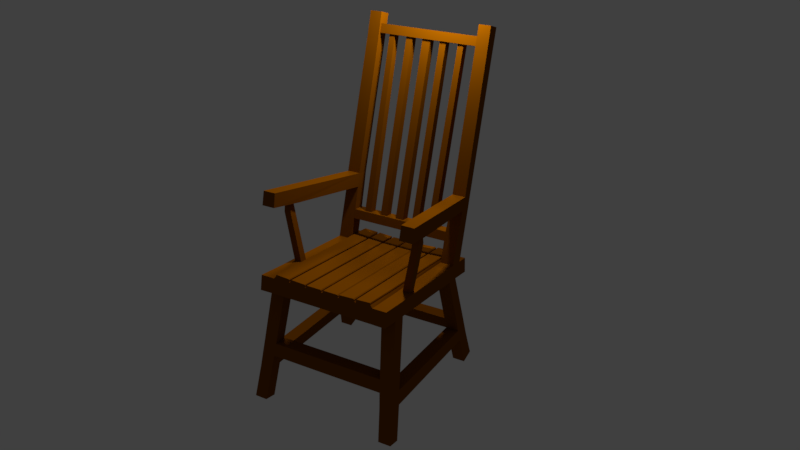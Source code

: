 # Source: chair.blend  (saved by Blender 2.79.0; exported with 4.5.12 LTS)
import bpy
from mathutils import Matrix  # noqa: F401  (used for matrix-valued properties, if any)

bpy.ops.wm.read_factory_settings(use_empty=True)
scene = bpy.context.scene
scene.name = 'Scene'

# ---- collections
col_collection_1 = bpy.data.collections.new('Collection 1'); scene.collection.children.link(col_collection_1)

# ---- materials (node trees are filled in below, after node groups)
mat_chair = bpy.data.materials.new('Chair')
mat_chair.alpha_threshold = 0.0
mat_chair.use_transparent_shadow = False
mat_chair.diffuse_color = (0.2058, 0.05955, 0.0, 1.0)
mat_chair.specular_color = (0.4264, 0.2019, 0.04237)
mat_chair.roughness = 0.5
mat_chair.specular_intensity = 0.5938
mat_chair.line_color = (0.0, 0.0, 0.0, 1.0)

# ---- material node trees

# ---- world
world_world = bpy.data.worlds.new('World'); scene.world = world_world
world_world.color = (0.05088, 0.05088, 0.05088)
world_world.use_sun_shadow = False
world_world.sun_shadow_jitter_overblur = 0.0
world_world.cycles.sampling_method = 'MANUAL'

# ---- cameras
cam_camera = bpy.data.cameras.new('Camera')
cam_camera.clip_end = 100.0
cam_camera.lens = 35.0
cam_camera.sensor_width = 32.0
cam_camera.sensor_height = 18.0
cam_camera.ortho_scale = 6.314
cam_camera.shift_x = 0.02
cam_camera.dof.focus_distance = 0.0
cam_camera.dof.aperture_fstop = 128.0

# ---- lights
light_point = bpy.data.lights.new('Point', 'POINT')
light_point.transmission_factor = 0.0
light_point.energy = 100.0
light_point.shadow_buffer_clip_start = 0.5
light_point.shadow_soft_size = 0.1
light_point.shadow_maximum_resolution = 0.006
light_point.use_absolute_resolution = True
light_lamp = bpy.data.lights.new('Lamp', 'SUN')
light_lamp.transmission_factor = 0.0
light_lamp.cutoff_distance = 30.0
light_lamp.angle = 0.1993
light_lamp.energy = 0.72
light_lamp.shadow_buffer_clip_start = 1.001
light_lamp.shadow_soft_size = 0.1
light_lamp.shadow_cascade_max_distance = 1000.0

# ---- meshes
me_cube = bpy.data.meshes.new('Cube')
me_cube.from_pydata([(1.019, -0.9283, 1.084), (-1.03, -0.9283, 1.194), (1.028, -0.9283, 4.049), (-1.038, -0.9283, 4.126), (1.019, -1.832, 1.084), (-1.03, -1.832, 1.194), (1.028, -1.832, 4.049), (-1.038, -1.832, 4.116), (1.019, -2.762, 1.105), (-1.03, -2.752, 1.194), (1.032, -2.835, 4.04), (-1.038, -2.751, 4.126), (1.019, -3.498, 1.084), (-1.03, -3.481, 1.194), (1.031, -3.558, 4.056), (-1.037, -3.487, 4.183), (1.254, -3.337, 22.88), (-0.9109, -3.338, 27.81), (1.254, -4.006, 22.88), (-0.9107, -4.008, 27.79), (0.9489, -2.765, -9.416), (-0.8441, -3.434, -10.9), (0.949, -3.484, -9.417), (-0.8441, -4.117, -10.89), (0.9713, -2.782, -12.31), (-0.8299, -3.447, -13.64), (0.9715, -3.48, -12.31), (-0.8299, -4.113, -13.62), (-0.7935, -0.9283, 4.257), (-0.7935, -1.832, 4.257), (-0.7935, -2.746, 4.257), (-0.7844, -3.482, 1.284), (-0.7949, -3.495, 4.229), (-0.7411, -3.336, 28.01), (-0.7403, -4.005, 28.02), (0.7505, -0.9283, 4.105), (0.7505, -1.832, 4.105), (0.7505, -2.826, 4.105), (0.9111, 0.01609, -4.994), (0.7526, -3.539, 4.077), (1.078, -3.337, 24.03), (1.078, -4.006, 24.03), (0.7846, -2.764, -9.659), (0.784, -3.476, -9.646), (0.8086, -2.789, -12.42), (0.8069, -3.505, -12.42), (-0.8739, -3.842, 21.25), (-0.8716, -3.172, 21.23), (-0.7052, -3.865, 20.96), (-0.7044, -3.171, 20.95), (1.115, -3.189, 18.07), (1.115, -3.887, 18.08), (0.9308, -3.188, 18.38), (0.9309, -3.872, 18.4), (-0.8603, -3.089, 18.39), (-0.8611, -3.782, 18.4), (-0.6899, -3.78, 18.16), (-0.6902, -3.079, 18.15), (1.048, -3.13, 15.59), (1.05, -3.827, 15.61), (0.8612, -3.123, 15.89), (0.8602, -3.828, 15.91), (0.9878, -3.771, 13.18), (0.8068, -3.78, 13.54), (0.8073, -3.051, 13.55), (0.9868, -3.054, 13.22), (-0.6833, -3.017, 15.55), (-0.6824, -3.736, 15.52), (-0.8494, -3.025, 15.85), (-0.8488, -3.727, 15.84), (1.05, -3.422, -39.16), (1.219, -3.419, -38.64), (1.216, -2.754, -39.98), (1.087, -2.751, -40.3), (1.272, -3.407, -43.88), (1.105, -2.755, -42.11), (1.092, -3.409, -44.35), (0.6761, -2.75, 1.127), (0.8591, -3.488, 1.091), (0.8589, -2.752, 1.092), (-0.6269, -2.751, 4.204), (-0.6247, -3.498, 4.236), (0.5799, -3.536, 4.13), (0.5798, -2.823, 4.146), (-0.412, -3.318, 1.187), (-0.5903, -2.745, 1.228), (-0.305, -3.302, 1.204), (-0.2206, -2.742, 1.181), (-0.2659, -3.482, 1.179), (-0.6114, -3.482, 1.26), (-0.4111, -2.934, 1.19), (-0.3074, -2.934, 1.223), (-0.5087, -3.409, -8.628), (-0.4032, -3.46, -8.834), (-0.4051, -3.785, -8.845), (-0.508, -3.785, -8.623), (-0.4323, -3.491, -10.42), (-0.5089, -3.453, -10.52), (-0.5119, -3.777, -10.51), (-0.4324, -3.829, -10.42), (0.6765, -3.481, 1.119), (1.23, -2.76, -41.77), (1.219, -2.753, -38.63), (1.271, -2.759, -43.89), (1.091, -2.764, -44.36), (1.05, -2.756, -39.16), (1.202, 0.04228, -40.03), (1.23, 0.04129, -41.77), (1.101, 0.04392, -40.25), (1.104, 0.04425, -42.11), (0.7207, -2.737, -3.176), (0.8947, -2.747, -3.079), (0.9111, -2.743, -4.994), (0.7384, -2.737, -5.04), (0.7531, -2.757, -6.442), (0.6995, -2.748, -0.9794), (0.8766, -2.75, -0.9679), (0.9229, -2.752, -6.402), (0.7653, 0.0451, -5.048), (0.7207, 0.01754, -3.172), (0.8947, 0.00971, -3.077), (0.8836, 0.03631, -4.997), (0.8833, -0.1756, -4.993), (0.765, -0.1527, -5.055), (0.7649, -0.6946, -5.048), (0.8837, -0.6882, -4.995), (0.8838, -1.059, -4.999), (0.7652, -1.056, -5.038), (0.8835, -1.644, -4.995), (0.7655, -1.646, -5.048), (0.8839, -2.01, -5.002), (0.7649, -2.01, -5.049), (1.101, -0.1772, -40.25), (1.202, -0.1745, -40.02), (1.101, -0.7073, -40.25), (1.201, -0.7111, -40.03), (1.101, -1.067, -40.26), (1.202, -1.064, -40.02), (1.101, -1.725, -40.26), (1.202, -1.723, -40.03), (1.101, -2.041, -40.25), (1.202, -2.041, -40.03), (1.216, 0.04401, -39.98), (1.087, 0.04421, -40.3), (1.087, -0.4185, -40.29), (1.216, -0.4151, -39.98), (0.7385, 0.01158, -5.026), (0.7385, -0.391, -5.034), (0.9112, -0.4215, -4.996), (1.087, -1.117, -40.29), (1.087, -0.657, -40.29), (1.216, -0.6535, -39.98), (1.216, -1.12, -39.97), (0.7387, -1.101, -5.036), (0.7388, -0.6539, -5.033), (0.9109, -0.6504, -4.994), (0.911, -1.097, -4.994), (1.087, -2.098, -40.29), (1.087, -1.673, -40.29), (1.216, -1.663, -39.98), (1.216, -2.097, -39.98), (0.7387, -2.046, -5.043), (0.7388, -1.606, -5.034), (0.9111, -1.601, -4.992), (0.9112, -2.056, -4.994), (-0.8601, 0.00536, 18.41), (-0.6907, 0.008422, 18.17), (-0.8504, 0.001897, 15.85), (-0.6837, -0.005407, 15.53), (0.8576, -0.008443, 15.92), (0.8057, -0.006739, 13.53), (1.046, -0.002887, 15.6), (0.9859, 0.003491, 13.31), (-0.5749, -3.339, -10.6), (-0.4082, -3.949, -10.39), (-0.3924, -3.261, -10.4), (-0.5692, -4.017, -10.57), (-0.4327, -3.775, -10.45), (-1.03, -2.632, 0.6637), (-1.029, -1.885, 0.8024), (1.015, -1.89, 0.6974), (1.014, -2.699, 0.5702), (0.8587, -2.698, 0.5541), (0.6759, -2.691, 0.5897), (-0.2208, -2.658, 0.6482), (-0.5905, -2.65, 0.6958), (-1.029, -1.772, 0.8183), (-1.028, -0.9571, 0.9543), (1.016, -0.9634, 0.851), (1.014, -1.774, 0.715), (1.018, -0.04796, 0.9168), (1.016, -0.8804, 0.9197), (-1.029, -0.8804, 1.021), (-1.029, -0.04796, 1.021), (-1.029, -1.851, 0.6176), (-1.03, -2.629, 0.4789), (1.015, -1.856, 0.5139), (1.013, -2.697, 0.3867), (0.8581, -2.697, 0.3706), (0.6753, -2.689, 0.4061), (-0.2213, -2.655, 0.4647), (-0.5911, -2.647, 0.5123), (-1.029, -0.9389, 0.7712), (-1.03, -1.774, 0.6352), (1.015, -0.9453, 0.668), (1.014, -1.776, 0.532), (1.016, -0.8906, 0.7342), (1.017, -0.03796, 0.7314), (-1.029, -0.8906, 0.8351), (-1.029, -0.03796, 0.8351), (-1.029, -1.893, 0.456), (-1.03, -2.605, 0.3174), (1.014, -1.897, 0.3531), (1.013, -2.665, 0.2259), (0.8576, -2.665, 0.2098), (0.6748, -2.658, 0.2454), (-0.2218, -2.628, 0.3039), (-0.5916, -2.62, 0.3515), (-1.028, -0.9587, 0.6087), (-1.03, -1.721, 0.4727), (1.014, -0.9644, 0.5077), (1.013, -1.723, 0.3716), (1.015, -0.844, 0.5719), (1.016, -0.08467, 0.569), (-1.028, -0.844, 0.67), (-1.028, -0.08467, 0.67), (1.019, 0.9283, 1.084), (-1.03, 0.9283, 1.194), (1.028, 0.9283, 4.049), (-1.038, 0.9283, 4.126), (1.019, 0.0, 1.084), (-1.03, 0.0, 1.194), (1.028, 0.0, 4.049), (-1.038, 0.0, 4.126), (1.019, 1.832, 1.084), (-1.03, 1.832, 1.194), (1.028, 1.832, 4.049), (-1.038, 1.832, 4.116), (1.019, 2.762, 1.105), (-1.03, 2.752, 1.194), (1.032, 2.835, 4.04), (-1.038, 2.751, 4.126), (1.019, 3.498, 1.084), (-1.03, 3.481, 1.194), (1.031, 3.558, 4.056), (-1.037, 3.487, 4.183), (1.254, 3.337, 22.88), (-0.9109, 3.338, 27.81), (1.254, 4.006, 22.88), (-0.9107, 4.008, 27.79), (0.9489, 2.765, -9.416), (-0.8441, 3.434, -10.9), (0.949, 3.484, -9.417), (-0.8441, 4.117, -10.89), (0.9713, 2.782, -12.31), (-0.8299, 3.447, -13.64), (0.9715, 3.48, -12.31), (-0.8299, 4.113, -13.62), (-0.7935, 0.9283, 4.257), (-0.7935, 0.0, 4.257), (-0.7935, 1.832, 4.257), (-0.7935, 2.746, 4.257), (-0.7844, 3.482, 1.284), (-0.7949, 3.495, 4.229), (-0.7411, 3.336, 28.01), (-0.7403, 4.005, 28.02), (0.7505, 0.0, 4.105), (0.7505, 0.9283, 4.105), (0.7505, 1.832, 4.105), (0.7505, 2.826, 4.105), (0.7526, 3.539, 4.077), (1.078, 3.337, 24.03), (1.078, 4.006, 24.03), (0.7846, 2.764, -9.659), (0.784, 3.476, -9.646), (0.8086, 2.789, -12.42), (0.8069, 3.505, -12.42), (-0.8739, 3.842, 21.25), (-0.8716, 3.172, 21.23), (-0.7052, 3.865, 20.96), (-0.7044, 3.171, 20.95), (1.115, 3.189, 18.07), (1.115, 3.887, 18.08), (0.9308, 3.188, 18.38), (0.9309, 3.872, 18.4), (-0.8603, 3.089, 18.39), (-0.8611, 3.782, 18.4), (-0.6899, 3.78, 18.16), (-0.6902, 3.079, 18.15), (1.048, 3.13, 15.59), (1.05, 3.827, 15.61), (0.8612, 3.123, 15.89), (0.8602, 3.828, 15.91), (0.9878, 3.771, 13.18), (0.8068, 3.78, 13.54), (0.8073, 3.051, 13.55), (0.9868, 3.054, 13.22), (-0.6833, 3.017, 15.55), (-0.6824, 3.736, 15.52), (-0.8494, 3.025, 15.85), (-0.8488, 3.727, 15.84), (1.05, 3.422, -39.16), (1.219, 3.419, -38.64), (1.216, 2.754, -39.98), (1.087, 2.751, -40.3), (1.272, 3.407, -43.88), (1.105, 2.755, -42.11), (1.092, 3.409, -44.35), (0.6761, 2.75, 1.127), (0.8591, 3.488, 1.091), (0.8589, 2.752, 1.092), (-0.6269, 2.751, 4.204), (-0.6247, 3.498, 4.236), (0.5799, 3.536, 4.13), (0.5798, 2.823, 4.146), (-0.412, 3.318, 1.187), (-0.5903, 2.745, 1.228), (-0.305, 3.302, 1.204), (-0.2206, 2.742, 1.181), (-0.2659, 3.482, 1.179), (-0.6114, 3.482, 1.26), (-0.4111, 2.934, 1.19), (-0.3074, 2.934, 1.223), (-0.5087, 3.409, -8.628), (-0.4032, 3.46, -8.834), (-0.4051, 3.785, -8.845), (-0.508, 3.785, -8.623), (-0.4323, 3.491, -10.42), (-0.5089, 3.453, -10.52), (-0.5119, 3.777, -10.51), (-0.4324, 3.829, -10.42), (0.6765, 3.481, 1.119), (1.23, 2.76, -41.77), (1.219, 2.753, -38.63), (1.271, 2.759, -43.89), (1.091, 2.764, -44.36), (1.05, 2.756, -39.16), (0.7207, 2.737, -3.176), (0.8947, 2.747, -3.079), (0.9111, 2.743, -4.994), (0.7384, 2.737, -5.04), (0.7531, 2.757, -6.442), (0.6995, 2.748, -0.9794), (0.8766, 2.75, -0.9679), (0.9229, 2.752, -6.402), (0.8833, 0.304, -4.993), (0.765, 0.2811, -5.055), (0.7649, 0.8438, -5.048), (0.8837, 0.8374, -4.995), (0.8838, 1.209, -4.999), (0.7652, 1.205, -5.038), (0.8835, 1.811, -4.995), (0.7655, 1.813, -5.048), (0.8839, 2.177, -5.002), (0.7649, 2.176, -5.049), (1.101, 0.2814, -40.25), (1.202, 0.2787, -40.02), (1.101, 0.8565, -40.25), (1.201, 0.8602, -40.03), (1.101, 1.216, -40.26), (1.202, 1.213, -40.02), (1.101, 1.892, -40.26), (1.202, 1.89, -40.03), (1.101, 2.208, -40.25), (1.202, 2.208, -40.03), (1.087, 0.4185, -40.29), (1.216, 0.4151, -39.98), (0.7385, 0.391, -5.034), (0.9112, 0.4215, -4.996), (1.087, 1.266, -40.29), (1.087, 0.8061, -40.29), (1.216, 0.8026, -39.98), (1.216, 1.27, -39.97), (0.7387, 1.25, -5.036), (0.7388, 0.803, -5.033), (0.9109, 0.7995, -4.994), (0.911, 1.246, -4.994), (1.087, 2.265, -40.29), (1.087, 1.84, -40.29), (1.216, 1.83, -39.98), (1.216, 2.264, -39.98), (0.7387, 2.213, -5.043), (0.7388, 1.773, -5.034), (0.9111, 1.768, -4.992), (0.9112, 2.223, -4.994), (-0.5749, 3.339, -10.6), (-0.4082, 3.949, -10.39), (-0.3924, 3.261, -10.4), (-0.5692, 4.017, -10.57), (-0.4327, 3.775, -10.45), (-1.031, 2.632, 0.6667), (-1.03, 1.885, 0.8054), (1.015, 1.89, 0.6974), (1.014, 2.699, 0.5702), (0.8587, 2.698, 0.5541), (0.6759, 2.691, 0.5897), (-0.2208, 2.658, 0.6482), (-0.5905, 2.65, 0.6958), (-1.031, 1.772, 0.8211), (-1.03, 0.9571, 0.9571), (1.016, 0.9634, 0.851), (1.014, 1.774, 0.715), (1.018, 0.04796, 0.9168), (1.016, 0.8804, 0.9197), (-1.029, 0.8804, 1.021), (-1.029, 0.04796, 1.021), (-1.032, 1.851, 0.6238), (-1.033, 2.629, 0.4851), (1.015, 1.856, 0.5139), (1.013, 2.697, 0.3867), (0.8581, 2.697, 0.3706), (0.6753, 2.689, 0.4061), (-0.2213, 2.655, 0.4647), (-0.5911, 2.647, 0.5123), (-1.029, 0.9389, 0.7726), (-1.031, 1.774, 0.6366), (1.015, 0.9453, 0.668), (1.014, 1.776, 0.532), (1.016, 0.8906, 0.7342), (1.017, 0.03796, 0.7314), (-1.029, 0.8906, 0.8351), (-1.029, 0.03796, 0.8351), (-1.031, 1.893, 0.4603), (-1.032, 2.605, 0.3216), (1.014, 1.897, 0.3531), (1.013, 2.665, 0.2259), (0.8576, 2.665, 0.2098), (0.6748, 2.658, 0.2454), (-0.2218, 2.628, 0.3039), (-0.5916, 2.62, 0.3515), (-1.029, 0.9587, 0.6109), (-1.031, 1.721, 0.4748), (1.014, 0.9644, 0.5077), (1.013, 1.723, 0.3716), (1.015, 0.844, 0.5719), (1.016, 0.08467, 0.569), (-1.029, 0.844, 0.6709), (-1.029, 0.08467, 0.6709)], [], [(259, 233, 3, 28), (230, 232, 2, 0), (28, 3, 7, 29), (1, 3, 233, 231), (7, 5, 9, 11), (3, 1, 5, 7), (0, 2, 6, 4), (11, 9, 13, 15), (29, 7, 11, 30), (4, 6, 10, 8), (31, 32, 15, 13), (8, 10, 14, 12), (47, 46, 19, 17), (33, 17, 19, 34), (49, 47, 17, 33), (51, 50, 16, 18), (53, 51, 18, 41), (22, 26, 24, 20), (44, 45, 27, 25), (23, 21, 25, 27), (25, 21, 173, 175, 42, 44), (27, 45, 43, 174, 176, 23), (95, 92, 97, 98), (31, 13, 9, 85, 89), (46, 48, 34, 19), (53, 41, 40, 52), (67, 69, 32, 81), (36, 29, 30, 80, 37), (35, 28, 29, 36), (266, 259, 28, 35), (232, 266, 35, 2), (2, 35, 36, 6), (6, 36, 37, 10), (16, 40, 41, 18), (50, 52, 40, 16), (22, 43, 45, 26), (48, 49, 33, 34), (49, 48, 53, 52), (55, 56, 48, 46), (66, 68, 167, 168), (54, 55, 46, 47), (68, 54, 165, 167), (48, 56, 61, 53), (61, 59, 51, 53), (59, 58, 50, 51), (69, 68, 30, 32), (11, 15, 32, 30), (63, 64, 83, 82), (57, 60, 61, 56), (49, 52, 50, 58, 60, 57, 54, 47), (61, 60, 64, 63), (58, 59, 62, 65), (64, 60, 169, 170), (59, 61, 63, 62), (55, 54, 68, 69), (56, 55, 69, 67), (57, 56, 67, 66), (70, 76, 74, 71), (45, 44, 105, 70), (26, 45, 70, 71), (24, 26, 71, 102), (44, 24, 102, 105), (8, 12, 78, 79), (68, 66, 80, 30), (65, 62, 39, 37), (64, 65, 37, 83), (62, 63, 82, 39), (24, 44, 42, 20), (84, 90, 92, 95), (116, 115, 77, 79), (84, 86, 88, 89), (90, 84, 89, 85), (91, 90, 85, 87), (86, 91, 87, 88), (86, 84, 95, 94), (90, 91, 93, 92), (91, 86, 94, 93), (92, 93, 96, 97), (94, 95, 98, 177), (97, 96, 99, 98), (93, 94, 177, 96), (76, 104, 103, 74), (101, 75, 109, 107), (77, 100, 88, 87), (102, 71, 74, 103), (105, 104, 76, 70), (101, 72, 102, 103), (72, 73, 105, 102), (75, 101, 103, 104), (73, 75, 104, 105), (72, 101, 107, 142, 145, 151, 152, 159, 160), (75, 73, 157, 158, 149, 150, 144, 143, 109), (73, 72, 160, 157), (112, 113, 161, 164), (20, 42, 114, 117), (111, 110, 115, 116), (113, 112, 117, 114), (110, 111, 120, 119), (111, 112, 164, 163, 156, 155, 148, 38, 120), (113, 110, 119, 146, 147, 154, 153, 162, 161), (155, 154, 147, 148), (163, 162, 153, 156), (108, 132, 123, 118), (150, 151, 145, 144), (136, 137, 126, 127), (158, 159, 152, 149), (140, 141, 130, 131), (132, 108, 143, 144), (106, 133, 145, 142), (133, 132, 144, 145), (123, 122, 121, 118), (133, 106, 121, 122), (132, 133, 122, 123), (118, 123, 147, 146), (122, 121, 38, 148), (123, 122, 148, 147), (136, 134, 150, 149), (134, 135, 151, 150), (135, 137, 152, 151), (137, 136, 149, 152), (127, 126, 125, 124), (135, 134, 124, 125), (137, 135, 125, 126), (134, 136, 127, 124), (124, 127, 153, 154), (125, 124, 154, 155), (126, 125, 155, 156), (127, 126, 156, 153), (140, 138, 158, 157), (138, 139, 159, 158), (139, 141, 160, 159), (141, 140, 157, 160), (139, 138, 129, 128), (141, 139, 128, 130), (138, 140, 131, 129), (129, 131, 161, 162), (128, 129, 162, 163), (130, 128, 163, 164), (131, 130, 164, 161), (54, 57, 166, 165), (57, 66, 168, 166), (60, 58, 171, 169), (58, 65, 172, 171), (65, 64, 170, 172), (175, 174, 43, 42), (96, 99, 174, 175), (99, 98, 176, 174), (173, 97, 96, 175), (21, 23, 176, 173), (97, 173, 176, 98), (89, 81, 32, 31), (89, 88, 100, 82, 81), (12, 14, 39, 82, 100, 78), (67, 81, 80, 66), (82, 83, 80, 81), (42, 43, 100, 77, 115, 110, 113, 114), (20, 117, 112, 111, 116, 79, 78, 22), (43, 22, 78, 100), (14, 10, 37, 39), (178, 179, 194, 195), (5, 179, 178, 9), (4, 180, 179, 5), (8, 181, 180, 4), (79, 182, 181, 8), (77, 183, 182, 79), (87, 184, 183, 77), (85, 185, 184, 87), (9, 178, 185, 85), (185, 178, 195, 201), (1, 187, 186, 5), (0, 188, 187, 1), (4, 189, 188, 0), (5, 186, 189, 4), (184, 185, 201, 200), (0, 191, 190, 230), (1, 192, 191, 0), (231, 193, 192, 1), (230, 190, 193, 231), (207, 206, 222, 223), (198, 199, 215, 214), (205, 203, 219, 221), (179, 180, 196, 194), (186, 187, 202, 203), (190, 191, 206, 207), (180, 181, 197, 196), (187, 188, 204, 202), (191, 192, 208, 206), (181, 182, 198, 197), (188, 189, 205, 204), (192, 193, 209, 208), (182, 183, 199, 198), (189, 186, 203, 205), (193, 190, 207, 209), (183, 184, 200, 199), (211, 210, 212, 213, 214, 215, 216, 217), (219, 218, 220, 221), (223, 222, 224, 225), (199, 200, 216, 215), (206, 208, 224, 222), (200, 201, 217, 216), (208, 209, 225, 224), (201, 195, 211, 217), (195, 194, 210, 211), (209, 207, 223, 225), (203, 202, 218, 219), (194, 196, 212, 210), (202, 204, 220, 218), (196, 197, 213, 212), (204, 205, 221, 220), (197, 198, 214, 213), (259, 258, 229, 233), (230, 226, 228, 232), (258, 260, 237, 229), (227, 231, 233, 229), (237, 241, 239, 235), (229, 237, 235, 227), (226, 234, 236, 228), (241, 245, 243, 239), (260, 261, 241, 237), (234, 238, 240, 236), (262, 243, 245, 263), (238, 242, 244, 240), (278, 247, 249, 277), (264, 265, 249, 247), (280, 264, 247, 278), (282, 248, 246, 281), (284, 272, 248, 282), (252, 250, 254, 256), (275, 255, 257, 276), (253, 257, 255, 251), (255, 275, 273, 387, 385, 251), (257, 253, 388, 386, 274, 276), (326, 329, 328, 323), (262, 320, 316, 239, 243), (277, 249, 265, 279), (284, 283, 271, 272), (298, 312, 263, 300), (268, 269, 311, 261, 260), (267, 268, 260, 258), (266, 267, 258, 259), (232, 228, 267, 266), (228, 236, 268, 267), (236, 240, 269, 268), (246, 248, 272, 271), (281, 246, 271, 283), (252, 256, 276, 274), (279, 265, 264, 280), (280, 283, 284, 279), (286, 277, 279, 287), (297, 168, 167, 299), (285, 278, 277, 286), (299, 167, 165, 285), (279, 284, 292, 287), (292, 284, 282, 290), (290, 282, 281, 289), (300, 263, 261, 299), (241, 261, 263, 245), (294, 313, 314, 295), (288, 287, 292, 291), (280, 278, 285, 288, 291, 289, 281, 283), (292, 294, 295, 291), (289, 296, 293, 290), (295, 170, 169, 291), (290, 293, 294, 292), (286, 300, 299, 285), (287, 298, 300, 286), (288, 297, 298, 287), (301, 302, 305, 307), (276, 301, 336, 275), (256, 302, 301, 276), (254, 333, 302, 256), (275, 336, 333, 254), (238, 310, 309, 242), (299, 261, 311, 297), (296, 269, 270, 293), (295, 314, 269, 296), (293, 270, 313, 294), (254, 250, 273, 275), (315, 326, 323, 321), (343, 310, 308, 342), (315, 320, 319, 317), (321, 316, 320, 315), (322, 318, 316, 321), (317, 319, 318, 322), (317, 325, 326, 315), (321, 323, 324, 322), (322, 324, 325, 317), (323, 328, 327, 324), (325, 389, 329, 326), (328, 329, 330, 327), (324, 327, 389, 325), (307, 305, 334, 335), (332, 107, 109, 306), (308, 318, 319, 331), (333, 334, 305, 302), (336, 301, 307, 335), (332, 334, 333, 303), (303, 333, 336, 304), (306, 335, 334, 332), (304, 336, 335, 306), (303, 380, 379, 372, 371, 366, 142, 107, 332), (306, 109, 143, 365, 370, 369, 378, 377, 304), (304, 377, 380, 303), (339, 384, 381, 340), (250, 344, 341, 273), (338, 343, 342, 337), (340, 341, 344, 339), (337, 119, 120, 338), (338, 120, 38, 368, 375, 376, 383, 384, 339), (340, 381, 382, 373, 374, 367, 146, 119, 337), (375, 368, 367, 374), (383, 376, 373, 382), (108, 118, 346, 355), (370, 365, 366, 371), (359, 350, 349, 360), (378, 369, 372, 379), (363, 354, 353, 364), (355, 365, 143, 108), (106, 142, 366, 356), (356, 366, 365, 355), (346, 118, 121, 345), (356, 345, 121, 106), (355, 346, 345, 356), (118, 146, 367, 346), (345, 368, 38, 121), (346, 367, 368, 345), (359, 369, 370, 357), (357, 370, 371, 358), (358, 371, 372, 360), (360, 372, 369, 359), (350, 347, 348, 349), (358, 348, 347, 357), (360, 349, 348, 358), (357, 347, 350, 359), (347, 374, 373, 350), (348, 375, 374, 347), (349, 376, 375, 348), (350, 373, 376, 349), (363, 377, 378, 361), (361, 378, 379, 362), (362, 379, 380, 364), (364, 380, 377, 363), (362, 351, 352, 361), (364, 353, 351, 362), (361, 352, 354, 363), (352, 382, 381, 354), (351, 383, 382, 352), (353, 384, 383, 351), (354, 381, 384, 353), (285, 165, 166, 288), (288, 166, 168, 297), (291, 169, 171, 289), (289, 171, 172, 296), (296, 172, 170, 295), (387, 273, 274, 386), (327, 387, 386, 330), (330, 386, 388, 329), (385, 387, 327, 328), (251, 385, 388, 253), (328, 329, 388, 385), (320, 262, 263, 312), (320, 312, 313, 331, 319), (242, 309, 331, 313, 270, 244), (298, 297, 311, 312), (313, 312, 311, 314), (273, 341, 340, 337, 342, 308, 331, 274), (250, 252, 309, 310, 343, 338, 339, 344), (274, 331, 309, 252), (244, 270, 269, 240), (390, 407, 406, 391), (235, 239, 390, 391), (234, 235, 391, 392), (238, 234, 392, 393), (310, 238, 393, 394), (308, 310, 394, 395), (318, 308, 395, 396), (316, 318, 396, 397), (239, 316, 397, 390), (397, 413, 407, 390), (227, 235, 398, 399), (226, 227, 399, 400), (234, 226, 400, 401), (235, 234, 401, 398), (396, 412, 413, 397), (226, 230, 402, 403), (227, 226, 403, 404), (231, 227, 404, 405), (230, 231, 405, 402), (419, 435, 434, 418), (410, 426, 427, 411), (417, 433, 431, 415), (391, 406, 408, 392), (398, 415, 414, 399), (402, 419, 418, 403), (392, 408, 409, 393), (399, 414, 416, 400), (403, 418, 420, 404), (393, 409, 410, 394), (400, 416, 417, 401), (404, 420, 421, 405), (394, 410, 411, 395), (401, 417, 415, 398), (405, 421, 419, 402), (395, 411, 412, 396), (423, 429, 428, 427, 426, 425, 424, 422), (431, 433, 432, 430), (435, 437, 436, 434), (411, 427, 428, 412), (418, 434, 436, 420), (412, 428, 429, 413), (420, 436, 437, 421), (413, 429, 423, 407), (407, 423, 422, 406), (421, 437, 435, 419), (415, 431, 430, 414), (406, 422, 424, 408), (414, 430, 432, 416), (408, 424, 425, 409), (416, 432, 433, 417), (409, 425, 426, 410)])
me_cube.materials.append(mat_chair)
me_cube.use_remesh_preserve_volume = False
me_cube.use_remesh_preserve_attributes = False
me_cube.use_mirror_vertex_groups = False
me_cube.update()

# ---- objects
ob_point = bpy.data.objects.new('Point', light_point)
ob_front_image = bpy.data.objects.new('Front_Image', None)
ob_side_image = bpy.data.objects.new('Side_Image', None)
ob_chair = bpy.data.objects.new('CHAIR', me_cube)
ob_lamp = bpy.data.objects.new('Lamp', light_lamp)
ob_camera = bpy.data.objects.new('Camera', cam_camera)

# ---- transforms, parenting, visibility, modifiers, constraints
ob_point.location = (0.7697, -0.1207, 3.508)
ob_point.lineart.crease_threshold = 0.0
ob_front_image.location = (0.0, -1.0, -0.4125)
ob_front_image.rotation_euler = (1.571, 0.0, 1.571)
ob_front_image.scale = (3.351, 3.351, 3.351)
ob_front_image.empty_display_type = 'IMAGE'
ob_front_image.empty_image_offset = (0.0, 0.0)
ob_front_image.color = (1.0, 1.0, 1.0, 0.5)
ob_front_image.hide_viewport = True
ob_front_image.hide_select = True
ob_front_image.lineart.crease_threshold = 0.0
ob_side_image.location = (-1.0, 0.0, -0.4173)
ob_side_image.rotation_euler = (1.571, 0.0, 0.0)
ob_side_image.scale = (3.351, 3.351, 3.351)
ob_side_image.empty_display_type = 'IMAGE'
ob_side_image.empty_image_offset = (0.0, 0.0)
ob_side_image.color = (1.0, 1.0, 1.0, 0.5)
ob_side_image.hide_viewport = True
ob_side_image.hide_select = True
ob_side_image.lineart.crease_threshold = 0.0
ob_chair.location = (-0.07008, 0.06232, 1.139)
ob_chair.rotation_euler = (0.0, 0.1431, 0.0)
ob_chair.scale = (0.6747, 0.1619, -0.0432)
ob_chair.lock_rotations_4d = False
ob_chair.empty_display_type = 'ARROWS'
ob_chair.lineart.crease_threshold = 0.0
ob_lamp.location = (46.84, 28.42, -22.27)
ob_lamp.rotation_euler = (0.6503, 0.05522, 1.866)
ob_lamp.lock_rotations_4d = False
ob_lamp.empty_display_type = 'ARROWS'
ob_lamp.color = (0.0, 0.0, 0.0, 0.0)
ob_lamp.lineart.crease_threshold = 0.0
ob_camera.location = (-5.492, -3.18, 4.606)
ob_camera.rotation_euler = (1.109, -0.0, 5.231)
ob_camera.scale = (0.939, 0.939, 0.939)
ob_camera.lock_rotations_4d = False
ob_camera.empty_display_type = 'ARROWS'
ob_camera.color = (0.0, 0.0, 0.0, 0.0)
ob_camera.display_type = 'WIRE'
ob_camera.lineart.crease_threshold = 0.0
cam_camera.dof.focus_object = ob_chair

# ---- collection membership
col_collection_1.objects.link(ob_point)
col_collection_1.objects.link(ob_front_image)
col_collection_1.objects.link(ob_side_image)
col_collection_1.objects.link(ob_chair)
col_collection_1.objects.link(ob_lamp)
col_collection_1.objects.link(ob_camera)

# ---- scene / render settings (as saved in the file)
scene.camera = ob_camera
scene.frame_start = 0; scene.frame_end = 250; scene.frame_set(0)
scene.render.engine = 'BLENDER_EEVEE_NEXT'
scene.render.resolution_percentage = 50
scene.render.pixel_aspect_x = 2.2
scene.render.pixel_aspect_y = 2.2
scene.render.dither_intensity = 0.0
scene.render.use_border = True
scene.cycles.use_denoising = False
scene.cycles.samples = 128
scene.cycles.sampling_pattern = 'TABULATED_SOBOL'
scene.cycles.use_adaptive_sampling = False
scene.cycles.use_light_tree = False
scene.cycles.blur_glossy = 0.0
scene.cycles.sample_clamp_indirect = 0.0
scene.view_settings.view_transform = 'Standard'
bpy.context.view_layer.update()
